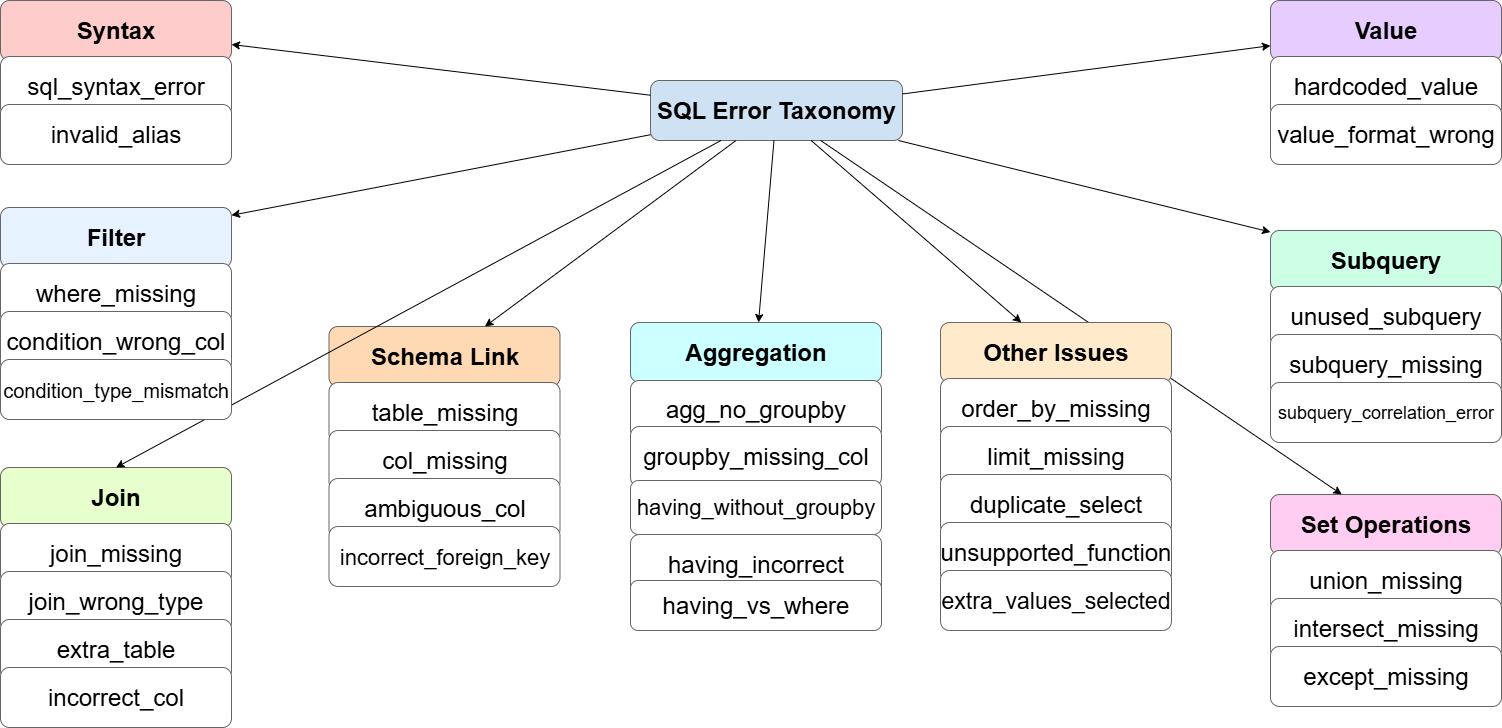

The diagram above was exported from draw.io. Its source (the exported page's mxGraphModel, read from the mxfile embedded in the PNG):
<mxGraphModel dx="2084" dy="1054" grid="1" gridSize="10" guides="1" tooltips="1" connect="1" arrows="1" fold="1" page="1" pageScale="1" pageWidth="1654" pageHeight="1169" math="0" shadow="0">
  <root>
    <mxCell id="0" />
    <mxCell id="1" parent="0" />
    <mxCell id="_FDIVQRS63ugnAajR_e6-267" value="SQL Error Taxonomy" style="rounded=1;whiteSpace=wrap;html=1;fillColor=#cfe2f3;strokeColor=#666666;fontSize=24;fontStyle=1" vertex="1" parent="1">
      <mxGeometry x="700" y="130" width="252" height="60" as="geometry" />
    </mxCell>
    <mxCell id="_FDIVQRS63ugnAajR_e6-268" value="Syntax" style="rounded=1;whiteSpace=wrap;html=1;fillColor=#ffcccc;strokeColor=#666666;fontSize=24;fontStyle=1" vertex="1" parent="1">
      <mxGeometry x="50" y="50" width="231" height="60" as="geometry" />
    </mxCell>
    <mxCell id="_FDIVQRS63ugnAajR_e6-269" style="fontSize=24;" edge="1" parent="1" source="_FDIVQRS63ugnAajR_e6-267" target="_FDIVQRS63ugnAajR_e6-268">
      <mxGeometry relative="1" as="geometry" />
    </mxCell>
    <mxCell id="_FDIVQRS63ugnAajR_e6-270" value="sql_syntax_error" style="rounded=1;whiteSpace=wrap;html=1;fillColor=#ffffff;strokeColor=#666666;fontSize=24;" vertex="1" parent="1">
      <mxGeometry x="50" y="106" width="231" height="60" as="geometry" />
    </mxCell>
    <mxCell id="_FDIVQRS63ugnAajR_e6-272" value="invalid_alias" style="rounded=1;whiteSpace=wrap;html=1;fillColor=#ffffff;strokeColor=#666666;fontSize=24;" vertex="1" parent="1">
      <mxGeometry x="50" y="154" width="231" height="60" as="geometry" />
    </mxCell>
    <mxCell id="_FDIVQRS63ugnAajR_e6-274" value="Schema Link" style="rounded=1;whiteSpace=wrap;html=1;fillColor=#ffd9b3;strokeColor=#666666;fontSize=24;fontStyle=1" vertex="1" parent="1">
      <mxGeometry x="378.5" y="376" width="231" height="60" as="geometry" />
    </mxCell>
    <mxCell id="_FDIVQRS63ugnAajR_e6-275" style="fontSize=24;" edge="1" parent="1" source="_FDIVQRS63ugnAajR_e6-267" target="_FDIVQRS63ugnAajR_e6-274">
      <mxGeometry relative="1" as="geometry" />
    </mxCell>
    <mxCell id="_FDIVQRS63ugnAajR_e6-276" value="table_missing" style="rounded=1;whiteSpace=wrap;html=1;fillColor=#ffffff;strokeColor=#666666;fontSize=24;" vertex="1" parent="1">
      <mxGeometry x="378.5" y="432" width="231" height="60" as="geometry" />
    </mxCell>
    <mxCell id="_FDIVQRS63ugnAajR_e6-278" value="col_missing" style="rounded=1;whiteSpace=wrap;html=1;fillColor=#ffffff;strokeColor=#666666;fontSize=24;" vertex="1" parent="1">
      <mxGeometry x="378.5" y="480" width="231" height="60" as="geometry" />
    </mxCell>
    <mxCell id="_FDIVQRS63ugnAajR_e6-280" value="ambiguous_col" style="rounded=1;whiteSpace=wrap;html=1;fillColor=#ffffff;strokeColor=#666666;fontSize=24;" vertex="1" parent="1">
      <mxGeometry x="378.5" y="528" width="231" height="60" as="geometry" />
    </mxCell>
    <mxCell id="_FDIVQRS63ugnAajR_e6-282" value="&lt;font style=&quot;font-size: 22px;&quot;&gt;incorrect_foreign_key&lt;/font&gt;" style="rounded=1;whiteSpace=wrap;html=1;fillColor=#ffffff;strokeColor=#666666;fontSize=24;" vertex="1" parent="1">
      <mxGeometry x="378.5" y="576" width="231" height="60" as="geometry" />
    </mxCell>
    <mxCell id="_FDIVQRS63ugnAajR_e6-284" value="Join" style="rounded=1;whiteSpace=wrap;html=1;fillColor=#e6ffcc;strokeColor=#666666;fontSize=24;fontStyle=1" vertex="1" parent="1">
      <mxGeometry x="50" y="517" width="231" height="60" as="geometry" />
    </mxCell>
    <mxCell id="_FDIVQRS63ugnAajR_e6-285" style="fontSize=24;entryX=0.5;entryY=0;entryDx=0;entryDy=0;" edge="1" parent="1" source="_FDIVQRS63ugnAajR_e6-267" target="_FDIVQRS63ugnAajR_e6-284">
      <mxGeometry relative="1" as="geometry">
        <mxPoint x="180" y="510" as="targetPoint" />
      </mxGeometry>
    </mxCell>
    <mxCell id="_FDIVQRS63ugnAajR_e6-286" value="join_missing" style="rounded=1;whiteSpace=wrap;html=1;fillColor=#ffffff;strokeColor=#666666;fontSize=24;" vertex="1" parent="1">
      <mxGeometry x="50" y="573" width="231" height="60" as="geometry" />
    </mxCell>
    <mxCell id="_FDIVQRS63ugnAajR_e6-288" value="join_wrong_type" style="rounded=1;whiteSpace=wrap;html=1;fillColor=#ffffff;strokeColor=#666666;fontSize=24;" vertex="1" parent="1">
      <mxGeometry x="50" y="621" width="231" height="60" as="geometry" />
    </mxCell>
    <mxCell id="_FDIVQRS63ugnAajR_e6-290" value="extra_table" style="rounded=1;whiteSpace=wrap;html=1;fillColor=#ffffff;strokeColor=#666666;fontSize=24;" vertex="1" parent="1">
      <mxGeometry x="50" y="669" width="231" height="60" as="geometry" />
    </mxCell>
    <mxCell id="_FDIVQRS63ugnAajR_e6-292" value="incorrect_col" style="rounded=1;whiteSpace=wrap;html=1;fillColor=#ffffff;strokeColor=#666666;fontSize=24;" vertex="1" parent="1">
      <mxGeometry x="50" y="717" width="231" height="60" as="geometry" />
    </mxCell>
    <mxCell id="_FDIVQRS63ugnAajR_e6-294" value="Filter" style="rounded=1;whiteSpace=wrap;html=1;fillColor=#e6f2ff;strokeColor=#666666;fontSize=24;fontStyle=1" vertex="1" parent="1">
      <mxGeometry x="50" y="257" width="231" height="60" as="geometry" />
    </mxCell>
    <mxCell id="_FDIVQRS63ugnAajR_e6-295" style="fontSize=24;" edge="1" parent="1" source="_FDIVQRS63ugnAajR_e6-267" target="_FDIVQRS63ugnAajR_e6-294">
      <mxGeometry relative="1" as="geometry" />
    </mxCell>
    <mxCell id="_FDIVQRS63ugnAajR_e6-296" value="where_missing" style="rounded=1;whiteSpace=wrap;html=1;fillColor=#ffffff;strokeColor=#666666;fontSize=24;" vertex="1" parent="1">
      <mxGeometry x="50" y="313" width="231" height="60" as="geometry" />
    </mxCell>
    <mxCell id="_FDIVQRS63ugnAajR_e6-298" value="condition_wrong_col" style="rounded=1;whiteSpace=wrap;html=1;fillColor=#ffffff;strokeColor=#666666;fontSize=24;" vertex="1" parent="1">
      <mxGeometry x="50" y="361" width="231" height="60" as="geometry" />
    </mxCell>
    <mxCell id="_FDIVQRS63ugnAajR_e6-300" value="condition_type_mismatch" style="rounded=1;whiteSpace=wrap;html=1;fillColor=#ffffff;strokeColor=#666666;fontSize=20;" vertex="1" parent="1">
      <mxGeometry x="50" y="409" width="231" height="60" as="geometry" />
    </mxCell>
    <mxCell id="_FDIVQRS63ugnAajR_e6-302" value="Aggregation" style="rounded=1;whiteSpace=wrap;html=1;fillColor=#ccffff;strokeColor=#666666;fontSize=24;fontStyle=1" vertex="1" parent="1">
      <mxGeometry x="680" y="372" width="251" height="60" as="geometry" />
    </mxCell>
    <mxCell id="_FDIVQRS63ugnAajR_e6-303" style="fontSize=24;" edge="1" parent="1" source="_FDIVQRS63ugnAajR_e6-267" target="_FDIVQRS63ugnAajR_e6-302">
      <mxGeometry relative="1" as="geometry" />
    </mxCell>
    <mxCell id="_FDIVQRS63ugnAajR_e6-304" value="agg_no_groupby" style="rounded=1;whiteSpace=wrap;html=1;fillColor=#ffffff;strokeColor=#666666;fontSize=24;" vertex="1" parent="1">
      <mxGeometry x="680" y="430" width="251" height="58" as="geometry" />
    </mxCell>
    <mxCell id="_FDIVQRS63ugnAajR_e6-306" value="groupby_missing_col" style="rounded=1;whiteSpace=wrap;html=1;fillColor=#ffffff;strokeColor=#666666;fontSize=24;" vertex="1" parent="1">
      <mxGeometry x="680" y="476" width="251" height="60" as="geometry" />
    </mxCell>
    <mxCell id="_FDIVQRS63ugnAajR_e6-308" value="having_without_groupby" style="rounded=1;whiteSpace=wrap;html=1;fillColor=#ffffff;strokeColor=#666666;fontSize=22;" vertex="1" parent="1">
      <mxGeometry x="680" y="530" width="251" height="54" as="geometry" />
    </mxCell>
    <mxCell id="_FDIVQRS63ugnAajR_e6-310" value="having_incorrect" style="rounded=1;whiteSpace=wrap;html=1;fillColor=#ffffff;strokeColor=#666666;fontSize=24;" vertex="1" parent="1">
      <mxGeometry x="680" y="584" width="251" height="60" as="geometry" />
    </mxCell>
    <mxCell id="_FDIVQRS63ugnAajR_e6-312" value="having_vs_where" style="rounded=1;whiteSpace=wrap;html=1;fillColor=#ffffff;strokeColor=#666666;fontSize=24;" vertex="1" parent="1">
      <mxGeometry x="680" y="630" width="251" height="50" as="geometry" />
    </mxCell>
    <mxCell id="_FDIVQRS63ugnAajR_e6-314" value="Value" style="rounded=1;whiteSpace=wrap;html=1;fillColor=#e6ccff;strokeColor=#666666;fontSize=24;fontStyle=1" vertex="1" parent="1">
      <mxGeometry x="1320" y="50" width="231" height="60" as="geometry" />
    </mxCell>
    <mxCell id="_FDIVQRS63ugnAajR_e6-315" style="fontSize=24;" edge="1" parent="1" source="_FDIVQRS63ugnAajR_e6-267" target="_FDIVQRS63ugnAajR_e6-314">
      <mxGeometry relative="1" as="geometry" />
    </mxCell>
    <mxCell id="_FDIVQRS63ugnAajR_e6-316" value="hardcoded_value" style="rounded=1;whiteSpace=wrap;html=1;fillColor=#ffffff;strokeColor=#666666;fontSize=24;" vertex="1" parent="1">
      <mxGeometry x="1320" y="106" width="231" height="60" as="geometry" />
    </mxCell>
    <mxCell id="_FDIVQRS63ugnAajR_e6-318" value="value_format_wrong" style="rounded=1;whiteSpace=wrap;html=1;fillColor=#ffffff;strokeColor=#666666;fontSize=24;" vertex="1" parent="1">
      <mxGeometry x="1320" y="154" width="231" height="60" as="geometry" />
    </mxCell>
    <mxCell id="_FDIVQRS63ugnAajR_e6-320" value="Subquery" style="rounded=1;whiteSpace=wrap;html=1;fillColor=#ccffe6;strokeColor=#666666;fontSize=24;fontStyle=1" vertex="1" parent="1">
      <mxGeometry x="1320" y="280" width="231" height="60" as="geometry" />
    </mxCell>
    <mxCell id="_FDIVQRS63ugnAajR_e6-321" style="fontSize=24;" edge="1" parent="1" source="_FDIVQRS63ugnAajR_e6-267" target="_FDIVQRS63ugnAajR_e6-320">
      <mxGeometry relative="1" as="geometry" />
    </mxCell>
    <mxCell id="_FDIVQRS63ugnAajR_e6-322" value="unused_subquery" style="rounded=1;whiteSpace=wrap;html=1;fillColor=#ffffff;strokeColor=#666666;fontSize=24;" vertex="1" parent="1">
      <mxGeometry x="1320" y="336" width="231" height="60" as="geometry" />
    </mxCell>
    <mxCell id="_FDIVQRS63ugnAajR_e6-324" value="subquery_missing" style="rounded=1;whiteSpace=wrap;html=1;fillColor=#ffffff;strokeColor=#666666;fontSize=24;" vertex="1" parent="1">
      <mxGeometry x="1320" y="384" width="231" height="60" as="geometry" />
    </mxCell>
    <mxCell id="_FDIVQRS63ugnAajR_e6-326" value="subquery_correlation_error" style="rounded=1;whiteSpace=wrap;html=1;fillColor=#ffffff;strokeColor=#666666;fontSize=18;" vertex="1" parent="1">
      <mxGeometry x="1320" y="432" width="231" height="60" as="geometry" />
    </mxCell>
    <mxCell id="_FDIVQRS63ugnAajR_e6-328" value="Set Operations" style="rounded=1;whiteSpace=wrap;html=1;fillColor=#ffccf2;strokeColor=#666666;fontSize=24;fontStyle=1" vertex="1" parent="1">
      <mxGeometry x="1320" y="544" width="231" height="60" as="geometry" />
    </mxCell>
    <mxCell id="_FDIVQRS63ugnAajR_e6-329" style="fontSize=24;" edge="1" parent="1" source="_FDIVQRS63ugnAajR_e6-267" target="_FDIVQRS63ugnAajR_e6-328">
      <mxGeometry relative="1" as="geometry" />
    </mxCell>
    <mxCell id="_FDIVQRS63ugnAajR_e6-330" value="union_missing" style="rounded=1;whiteSpace=wrap;html=1;fillColor=#ffffff;strokeColor=#666666;fontSize=24;" vertex="1" parent="1">
      <mxGeometry x="1320" y="600" width="231" height="60" as="geometry" />
    </mxCell>
    <mxCell id="_FDIVQRS63ugnAajR_e6-332" value="intersect_missing" style="rounded=1;whiteSpace=wrap;html=1;fillColor=#ffffff;strokeColor=#666666;fontSize=24;" vertex="1" parent="1">
      <mxGeometry x="1320" y="648" width="231" height="60" as="geometry" />
    </mxCell>
    <mxCell id="_FDIVQRS63ugnAajR_e6-334" value="except_missing" style="rounded=1;whiteSpace=wrap;html=1;fillColor=#ffffff;strokeColor=#666666;fontSize=24;" vertex="1" parent="1">
      <mxGeometry x="1320" y="696" width="231" height="60" as="geometry" />
    </mxCell>
    <mxCell id="_FDIVQRS63ugnAajR_e6-336" value="Other Issues" style="rounded=1;whiteSpace=wrap;html=1;fillColor=#ffebcc;strokeColor=#666666;fontSize=24;fontStyle=1" vertex="1" parent="1">
      <mxGeometry x="990" y="372" width="231" height="60" as="geometry" />
    </mxCell>
    <mxCell id="_FDIVQRS63ugnAajR_e6-337" style="fontSize=24;" edge="1" parent="1" source="_FDIVQRS63ugnAajR_e6-267" target="_FDIVQRS63ugnAajR_e6-336">
      <mxGeometry relative="1" as="geometry" />
    </mxCell>
    <mxCell id="_FDIVQRS63ugnAajR_e6-338" value="order_by_missing" style="rounded=1;whiteSpace=wrap;html=1;fillColor=#ffffff;strokeColor=#666666;fontSize=24;" vertex="1" parent="1">
      <mxGeometry x="990" y="428" width="231" height="60" as="geometry" />
    </mxCell>
    <mxCell id="_FDIVQRS63ugnAajR_e6-340" value="limit_missing" style="rounded=1;whiteSpace=wrap;html=1;fillColor=#ffffff;strokeColor=#666666;fontSize=24;" vertex="1" parent="1">
      <mxGeometry x="990" y="476" width="231" height="60" as="geometry" />
    </mxCell>
    <mxCell id="_FDIVQRS63ugnAajR_e6-342" value="duplicate_select" style="rounded=1;whiteSpace=wrap;html=1;fillColor=#ffffff;strokeColor=#666666;fontSize=24;" vertex="1" parent="1">
      <mxGeometry x="990" y="524" width="231" height="60" as="geometry" />
    </mxCell>
    <mxCell id="_FDIVQRS63ugnAajR_e6-344" value="unsupported_function" style="rounded=1;whiteSpace=wrap;html=1;fillColor=#ffffff;strokeColor=#666666;fontSize=24;" vertex="1" parent="1">
      <mxGeometry x="990" y="572" width="231" height="60" as="geometry" />
    </mxCell>
    <mxCell id="_FDIVQRS63ugnAajR_e6-346" value="extra_values_selected" style="rounded=1;whiteSpace=wrap;html=1;fillColor=#ffffff;strokeColor=#666666;fontSize=23;" vertex="1" parent="1">
      <mxGeometry x="990" y="620" width="231" height="60" as="geometry" />
    </mxCell>
  </root>
</mxGraphModel>